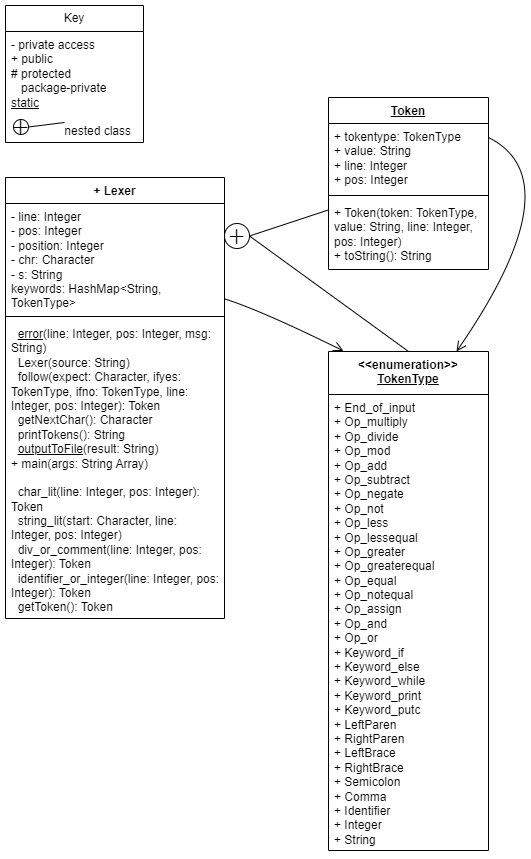

The diagram above was exported from draw.io. Its source (the exported page's mxGraphModel, read from the mxfile embedded in the PNG):
<mxGraphModel dx="907" dy="916" grid="0" gridSize="10" guides="1" tooltips="1" connect="1" arrows="1" fold="1" page="0" pageScale="1" pageWidth="850" pageHeight="1100" math="0" shadow="0">
  <root>
    <mxCell id="0" />
    <mxCell id="1" parent="0" />
    <mxCell id="J43Zuh-0lUFYJKtcgqXC-1" value="+ Lexer" style="swimlane;fontStyle=1;align=center;verticalAlign=top;childLayout=stackLayout;horizontal=1;startSize=26;horizontalStack=0;resizeParent=1;resizeParentMax=0;resizeLast=0;collapsible=1;marginBottom=0;whiteSpace=wrap;html=1;" parent="1" vertex="1">
      <mxGeometry x="7" y="84" width="219" height="441" as="geometry" />
    </mxCell>
    <mxCell id="J43Zuh-0lUFYJKtcgqXC-2" value="- line: Integer&lt;div&gt;- pos: Integer&lt;/div&gt;&lt;div&gt;- position: Integer&lt;/div&gt;&lt;div&gt;- chr: Character&lt;/div&gt;&lt;div&gt;- s: String&lt;/div&gt;&lt;div&gt;keywords: HashMap&amp;lt;String, TokenType&amp;gt;&lt;/div&gt;" style="text;strokeColor=none;fillColor=none;align=left;verticalAlign=top;spacingLeft=4;spacingRight=4;overflow=hidden;rotatable=0;points=[[0,0.5],[1,0.5]];portConstraint=eastwest;whiteSpace=wrap;html=1;" parent="J43Zuh-0lUFYJKtcgqXC-1" vertex="1">
      <mxGeometry y="26" width="219" height="109" as="geometry" />
    </mxCell>
    <mxCell id="J43Zuh-0lUFYJKtcgqXC-3" value="" style="line;strokeWidth=1;fillColor=none;align=left;verticalAlign=middle;spacingTop=-1;spacingLeft=3;spacingRight=3;rotatable=0;labelPosition=right;points=[];portConstraint=eastwest;strokeColor=inherit;" parent="J43Zuh-0lUFYJKtcgqXC-1" vertex="1">
      <mxGeometry y="135" width="219" height="8" as="geometry" />
    </mxCell>
    <mxCell id="J43Zuh-0lUFYJKtcgqXC-4" value="&amp;nbsp; &lt;u&gt;error&lt;/u&gt;(line: Integer, pos: Integer, msg: String)&lt;div&gt;&amp;nbsp; Lexer(source: String)&lt;/div&gt;&lt;div&gt;&amp;nbsp; follow(expect: Character, ifyes: TokenType, ifno: TokenType, line: Integer, pos: Integer): Token&lt;/div&gt;&lt;div&gt;&amp;nbsp; getNextChar(): Character&lt;/div&gt;&lt;div&gt;&amp;nbsp; printTokens(): String&lt;/div&gt;&lt;div&gt;&amp;nbsp; &lt;u&gt;outputToFile&lt;/u&gt;(result: String)&lt;/div&gt;&lt;div&gt;+ main(args: String Array)&lt;/div&gt;&lt;div&gt;&lt;br&gt;&lt;/div&gt;&lt;div&gt;&amp;nbsp; char_lit(line: Integer, pos: Integer): Token&lt;/div&gt;&lt;div&gt;&amp;nbsp; string_lit(start: Character, line: Integer, pos: Integer)&lt;/div&gt;&lt;div&gt;&amp;nbsp; div_or_comment(line: Integer, pos: Integer): Token&lt;/div&gt;&lt;div&gt;&amp;nbsp; identifier_or_integer(line: Integer, pos: Integer): Token&lt;/div&gt;&lt;div&gt;&amp;nbsp; getToken(): Token&lt;/div&gt;&lt;div&gt;&amp;nbsp;&amp;nbsp;&lt;/div&gt;" style="text;strokeColor=none;fillColor=none;align=left;verticalAlign=top;spacingLeft=4;spacingRight=4;overflow=hidden;rotatable=0;points=[[0,0.5],[1,0.5]];portConstraint=eastwest;whiteSpace=wrap;html=1;" parent="J43Zuh-0lUFYJKtcgqXC-1" vertex="1">
      <mxGeometry y="143" width="219" height="298" as="geometry" />
    </mxCell>
    <mxCell id="J43Zuh-0lUFYJKtcgqXC-5" value="&lt;u&gt;Token&lt;/u&gt;" style="swimlane;fontStyle=1;align=center;verticalAlign=top;childLayout=stackLayout;horizontal=1;startSize=26;horizontalStack=0;resizeParent=1;resizeParentMax=0;resizeLast=0;collapsible=1;marginBottom=0;whiteSpace=wrap;html=1;" parent="1" vertex="1">
      <mxGeometry x="330" y="4" width="160" height="172" as="geometry" />
    </mxCell>
    <mxCell id="J43Zuh-0lUFYJKtcgqXC-6" value="+ tokentype: TokenType&lt;div&gt;+ value: String&lt;/div&gt;&lt;div&gt;+ line: Integer&lt;/div&gt;&lt;div&gt;+ pos: Integer&lt;/div&gt;" style="text;strokeColor=none;fillColor=none;align=left;verticalAlign=top;spacingLeft=4;spacingRight=4;overflow=hidden;rotatable=0;points=[[0,0.5],[1,0.5]];portConstraint=eastwest;whiteSpace=wrap;html=1;" parent="J43Zuh-0lUFYJKtcgqXC-5" vertex="1">
      <mxGeometry y="26" width="160" height="68" as="geometry" />
    </mxCell>
    <mxCell id="J43Zuh-0lUFYJKtcgqXC-7" value="" style="line;strokeWidth=1;fillColor=none;align=left;verticalAlign=middle;spacingTop=-1;spacingLeft=3;spacingRight=3;rotatable=0;labelPosition=right;points=[];portConstraint=eastwest;strokeColor=inherit;" parent="J43Zuh-0lUFYJKtcgqXC-5" vertex="1">
      <mxGeometry y="94" width="160" height="8" as="geometry" />
    </mxCell>
    <mxCell id="J43Zuh-0lUFYJKtcgqXC-8" value="+ Token(token: TokenType, value: String, line: Integer, pos: Integer)&lt;div&gt;+ toString(): String&lt;/div&gt;" style="text;strokeColor=none;fillColor=none;align=left;verticalAlign=top;spacingLeft=4;spacingRight=4;overflow=hidden;rotatable=0;points=[[0,0.5],[1,0.5]];portConstraint=eastwest;whiteSpace=wrap;html=1;" parent="J43Zuh-0lUFYJKtcgqXC-5" vertex="1">
      <mxGeometry y="102" width="160" height="70" as="geometry" />
    </mxCell>
    <mxCell id="J43Zuh-0lUFYJKtcgqXC-9" value="Key" style="swimlane;fontStyle=0;childLayout=stackLayout;horizontal=1;startSize=26;fillColor=none;horizontalStack=0;resizeParent=1;resizeParentMax=0;resizeLast=0;collapsible=1;marginBottom=0;whiteSpace=wrap;html=1;" parent="1" vertex="1">
      <mxGeometry x="7" y="-88" width="138" height="137" as="geometry" />
    </mxCell>
    <mxCell id="J43Zuh-0lUFYJKtcgqXC-10" value="- private access&lt;div&gt;+ public&lt;/div&gt;&lt;div&gt;# protected&lt;/div&gt;&lt;div&gt;&amp;nbsp; &amp;nbsp;package-private&lt;/div&gt;&lt;div&gt;&lt;u&gt;static&lt;/u&gt;&lt;/div&gt;&lt;div&gt;&lt;br&gt;&lt;/div&gt;&lt;div&gt;&lt;span style=&quot;white-space: pre;&quot;&gt;&#09;&lt;/span&gt;&lt;span style=&quot;white-space: pre;&quot;&gt;&#09;&lt;/span&gt;nested class&lt;br&gt;&lt;/div&gt;" style="text;strokeColor=none;fillColor=none;align=left;verticalAlign=top;spacingLeft=4;spacingRight=4;overflow=hidden;rotatable=0;points=[[0,0.5],[1,0.5]];portConstraint=eastwest;whiteSpace=wrap;html=1;" parent="J43Zuh-0lUFYJKtcgqXC-9" vertex="1">
      <mxGeometry y="26" width="138" height="111" as="geometry" />
    </mxCell>
    <mxCell id="J43Zuh-0lUFYJKtcgqXC-21" style="edgeStyle=none;curved=1;rounded=0;orthogonalLoop=1;jettySize=auto;html=1;exitX=1;exitY=0.5;exitDx=0;exitDy=0;entryX=0.5;entryY=0;entryDx=0;entryDy=0;fontSize=12;startSize=8;endSize=8;endArrow=none;endFill=0;" parent="1" source="J43Zuh-0lUFYJKtcgqXC-14" target="J43Zuh-0lUFYJKtcgqXC-17" edge="1">
      <mxGeometry relative="1" as="geometry" />
    </mxCell>
    <mxCell id="J43Zuh-0lUFYJKtcgqXC-14" value="&lt;font face=&quot;Courier New&quot; style=&quot;font-size: 30px;&quot;&gt;+&lt;/font&gt;" style="ellipse;whiteSpace=wrap;html=1;" parent="1" vertex="1">
      <mxGeometry x="226" y="130" width="25" height="25" as="geometry" />
    </mxCell>
    <mxCell id="J43Zuh-0lUFYJKtcgqXC-16" style="edgeStyle=none;curved=1;rounded=0;orthogonalLoop=1;jettySize=auto;html=1;exitX=1;exitY=0.5;exitDx=0;exitDy=0;fontSize=12;startSize=8;endSize=8;endArrow=none;endFill=0;" parent="1" source="J43Zuh-0lUFYJKtcgqXC-14" target="J43Zuh-0lUFYJKtcgqXC-5" edge="1">
      <mxGeometry relative="1" as="geometry" />
    </mxCell>
    <mxCell id="J43Zuh-0lUFYJKtcgqXC-17" value="&lt;div&gt;&amp;lt;&amp;lt;enumeration&amp;gt;&amp;gt;&lt;/div&gt;&lt;u&gt;TokenType&lt;/u&gt;" style="swimlane;fontStyle=1;align=center;verticalAlign=top;childLayout=stackLayout;horizontal=1;startSize=43;horizontalStack=0;resizeParent=1;resizeParentMax=0;resizeLast=0;collapsible=1;marginBottom=0;whiteSpace=wrap;html=1;" parent="1" vertex="1">
      <mxGeometry x="330" y="258" width="160" height="499" as="geometry" />
    </mxCell>
    <mxCell id="J43Zuh-0lUFYJKtcgqXC-18" value="+ End_of_input&lt;div&gt;+ Op_multiply&lt;/div&gt;&lt;div&gt;+ Op_divide&lt;/div&gt;&lt;div&gt;+ Op_mod&lt;/div&gt;&lt;div&gt;+ Op_add&lt;/div&gt;&lt;div&gt;+ Op_subtract&lt;/div&gt;&lt;div&gt;+ Op_negate&lt;/div&gt;&lt;div&gt;+ Op_not&lt;/div&gt;&lt;div&gt;+ Op_less&lt;/div&gt;&lt;div&gt;+ Op_lessequal&lt;/div&gt;&lt;div&gt;+ Op_greater&lt;/div&gt;&lt;div&gt;+ Op_greaterequal&lt;/div&gt;&lt;div&gt;+ Op_equal&lt;/div&gt;&lt;div&gt;+ Op_notequal&lt;/div&gt;&lt;div&gt;+ Op_assign&lt;/div&gt;&lt;div&gt;+ Op_and&lt;/div&gt;&lt;div&gt;+ Op_or&lt;/div&gt;&lt;div&gt;+ Keyword_if&lt;/div&gt;&lt;div&gt;+ Keyword_else&lt;/div&gt;&lt;div&gt;+ Keyword_while&lt;/div&gt;&lt;div&gt;+ Keyword_print&lt;/div&gt;&lt;div&gt;+ Keyword_putc&lt;/div&gt;&lt;div&gt;+ LeftParen&lt;/div&gt;&lt;div&gt;+ RightParen&lt;/div&gt;&lt;div&gt;+ LeftBrace&lt;/div&gt;&lt;div&gt;+ RightBrace&lt;/div&gt;&lt;div&gt;+ Semicolon&lt;/div&gt;&lt;div&gt;+ Comma&lt;/div&gt;&lt;div&gt;+ Identifier&lt;/div&gt;&lt;div&gt;+ Integer&lt;/div&gt;&lt;div&gt;+ String&lt;/div&gt;" style="text;strokeColor=none;fillColor=none;align=left;verticalAlign=top;spacingLeft=4;spacingRight=4;overflow=hidden;rotatable=0;points=[[0,0.5],[1,0.5]];portConstraint=eastwest;whiteSpace=wrap;html=1;" parent="J43Zuh-0lUFYJKtcgqXC-17" vertex="1">
      <mxGeometry y="43" width="160" height="456" as="geometry" />
    </mxCell>
    <mxCell id="ghTapmenRnMjVHxlbXSg-1" style="edgeStyle=none;curved=1;rounded=0;orthogonalLoop=1;jettySize=auto;html=1;exitX=1;exitY=0.5;exitDx=0;exitDy=0;fontSize=12;startSize=8;endSize=8;endArrow=open;endFill=0;" edge="1" parent="1">
      <mxGeometry relative="1" as="geometry">
        <mxPoint x="490" y="44" as="sourcePoint" />
        <mxPoint x="458" y="258" as="targetPoint" />
        <Array as="points">
          <mxPoint x="576" y="87" />
        </Array>
      </mxGeometry>
    </mxCell>
    <mxCell id="ghTapmenRnMjVHxlbXSg-2" style="edgeStyle=none;curved=1;rounded=0;orthogonalLoop=1;jettySize=auto;html=1;entryX=0.094;entryY=-0.001;entryDx=0;entryDy=0;fontSize=12;startSize=8;endSize=8;endArrow=open;endFill=0;exitX=1.009;exitY=0.884;exitDx=0;exitDy=0;exitPerimeter=0;entryPerimeter=0;" edge="1" parent="1" target="J43Zuh-0lUFYJKtcgqXC-17">
      <mxGeometry relative="1" as="geometry">
        <mxPoint x="225.971" y="205.356" as="sourcePoint" />
        <mxPoint x="328" y="257.0000000000002" as="targetPoint" />
        <Array as="points">
          <mxPoint x="263" y="217" />
        </Array>
      </mxGeometry>
    </mxCell>
    <mxCell id="ghTapmenRnMjVHxlbXSg-4" value="&lt;font face=&quot;Courier New&quot; style=&quot;font-size: 30px;&quot;&gt;+&lt;/font&gt;" style="ellipse;whiteSpace=wrap;html=1;" vertex="1" parent="1">
      <mxGeometry x="15" y="26" width="15" height="15" as="geometry" />
    </mxCell>
    <mxCell id="ghTapmenRnMjVHxlbXSg-6" style="edgeStyle=none;curved=1;rounded=0;orthogonalLoop=1;jettySize=auto;html=1;exitX=1;exitY=0.5;exitDx=0;exitDy=0;fontSize=12;startSize=8;endSize=8;endArrow=none;endFill=0;" edge="1" parent="1" source="ghTapmenRnMjVHxlbXSg-4">
      <mxGeometry relative="1" as="geometry">
        <mxPoint x="66" y="29" as="targetPoint" />
      </mxGeometry>
    </mxCell>
  </root>
</mxGraphModel>